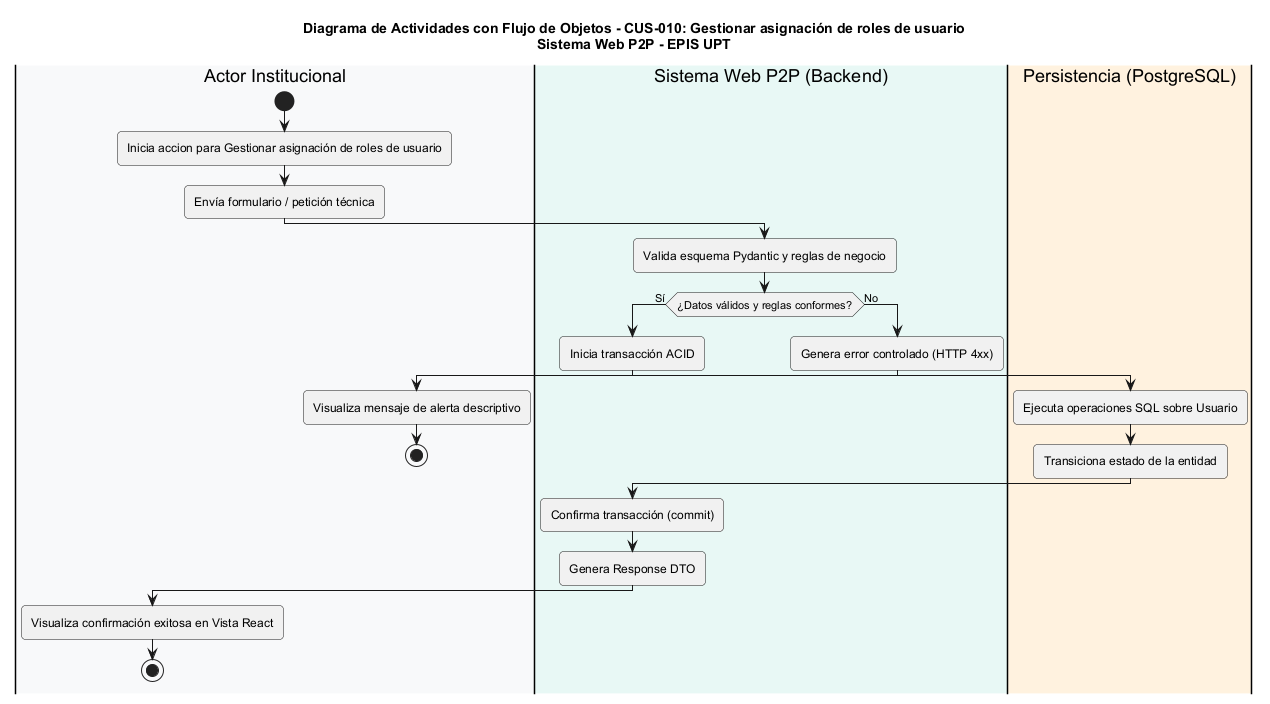

The diagram above was rendered by PlantUML. Its source (embedded in the PNG):
@startuml
title Diagrama de Actividades con Flujo de Objetos - CUS-010: Gestionar asignación de roles de usuario\nSistema Web P2P - EPIS UPT

skinparam shadowing false
skinparam roundcorner 8
skinparam defaultFontName Arial
skinparam fontSize 11

|#F8F9FA|Actor Institucional|
|#E8F8F5|Sistema Web P2P (Backend)|
|#FFF2DF|Persistencia (PostgreSQL)|

|Actor Institucional|
start
:Inicia accion para Gestionar asignación de roles de usuario;
:Envía formulario / petición técnica;

|Sistema Web P2P (Backend)|
:Valida esquema Pydantic y reglas de negocio;
if (¿Datos válidos y reglas conformes?) then (Sí)
  :Inicia transacción ACID;
  |Persistencia (PostgreSQL)|
  :Ejecuta operaciones SQL sobre Usuario;
  :Transiciona estado de la entidad;
  |Sistema Web P2P (Backend)|
  :Confirma transacción (commit);
  :Genera Response DTO;
  |Actor Institucional|
  :Visualiza confirmación exitosa en Vista React;
  stop
else (No)
  |Sistema Web P2P (Backend)|
  :Genera error controlado (HTTP 4xx);
  |Actor Institucional|
  :Visualiza mensaje de alerta descriptivo;
  stop
endif
@enduml